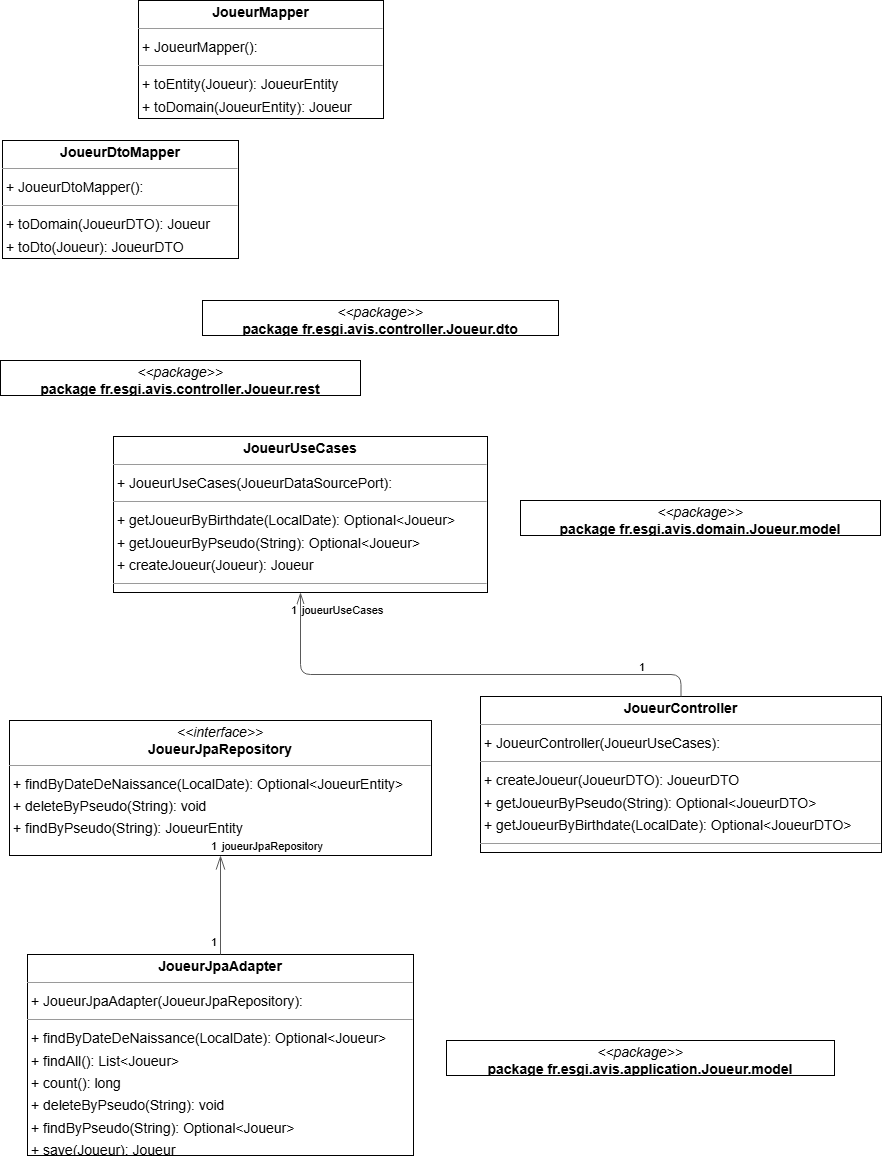

The diagram above was exported from draw.io. Its source (the exported page's mxGraphModel, read from the mxfile embedded in the PNG):
<mxGraphModel dx="1834" dy="1138" grid="1" gridSize="10" guides="1" tooltips="1" connect="1" arrows="1" fold="1" page="0" pageScale="1" pageWidth="827" pageHeight="1169" background="none" math="0" shadow="0">
  <root>
    <mxCell id="0" />
    <mxCell id="1" parent="0" />
    <mxCell id="node9" value="&lt;p style=&quot;margin:0px;margin-top:4px;text-align:center;&quot;&gt;&lt;b&gt;JoueurController&lt;/b&gt;&lt;/p&gt;&lt;hr size=&quot;1&quot;/&gt;&lt;p style=&quot;margin:0 0 0 4px;line-height:1.6;&quot;&gt;+ JoueurController(JoueurUseCases): &lt;/p&gt;&lt;hr size=&quot;1&quot;/&gt;&lt;p style=&quot;margin:0 0 0 4px;line-height:1.6;&quot;&gt;+ createJoueur(JoueurDTO): JoueurDTO&lt;br/&gt;+ getJoueurByPseudo(String): Optional&amp;lt;JoueurDTO&amp;gt;&lt;br/&gt;+ getJoueurByBirthdate(LocalDate): Optional&amp;lt;JoueurDTO&amp;gt;&lt;/p&gt;&lt;hr size=&quot;1&quot;/&gt;&lt;p style=&quot;margin:0 0 0 4px;line-height:1.6;&quot;&gt; allJoueurs: List&amp;lt;JoueurDTO&amp;gt;&lt;/p&gt;" style="verticalAlign=top;align=left;overflow=fill;fontSize=14;fontFamily=Helvetica;html=1;rounded=0;shadow=0;comic=0;labelBackgroundColor=none;strokeWidth=1;" parent="1" vertex="1">
      <mxGeometry x="269" y="596" width="401" height="156" as="geometry" />
    </mxCell>
    <mxCell id="node7" value="&lt;p style=&quot;margin:0px;margin-top:4px;text-align:center;&quot;&gt;&lt;b&gt;JoueurDtoMapper&lt;/b&gt;&lt;/p&gt;&lt;hr size=&quot;1&quot;/&gt;&lt;p style=&quot;margin:0 0 0 4px;line-height:1.6;&quot;&gt;+ JoueurDtoMapper(): &lt;/p&gt;&lt;hr size=&quot;1&quot;/&gt;&lt;p style=&quot;margin:0 0 0 4px;line-height:1.6;&quot;&gt;+ toDomain(JoueurDTO): Joueur&lt;br/&gt;+ toDto(Joueur): JoueurDTO&lt;/p&gt;" style="verticalAlign=top;align=left;overflow=fill;fontSize=14;fontFamily=Helvetica;html=1;rounded=0;shadow=0;comic=0;labelBackgroundColor=none;strokeWidth=1;" parent="1" vertex="1">
      <mxGeometry x="-209" y="40" width="236" height="118" as="geometry" />
    </mxCell>
    <mxCell id="node8" value="&lt;p style=&quot;margin:0px;margin-top:4px;text-align:center;&quot;&gt;&lt;b&gt;JoueurJpaAdapter&lt;/b&gt;&lt;/p&gt;&lt;hr size=&quot;1&quot;/&gt;&lt;p style=&quot;margin:0 0 0 4px;line-height:1.6;&quot;&gt;+ JoueurJpaAdapter(JoueurJpaRepository): &lt;/p&gt;&lt;hr size=&quot;1&quot;/&gt;&lt;p style=&quot;margin:0 0 0 4px;line-height:1.6;&quot;&gt;+ findByDateDeNaissance(LocalDate): Optional&amp;lt;Joueur&amp;gt;&lt;br/&gt;+ findAll(): List&amp;lt;Joueur&amp;gt;&lt;br/&gt;+ count(): long&lt;br/&gt;+ deleteByPseudo(String): void&lt;br/&gt;+ findByPseudo(String): Optional&amp;lt;Joueur&amp;gt;&lt;br/&gt;+ save(Joueur): Joueur&lt;/p&gt;" style="verticalAlign=top;align=left;overflow=fill;fontSize=14;fontFamily=Helvetica;html=1;rounded=0;shadow=0;comic=0;labelBackgroundColor=none;strokeWidth=1;" parent="1" vertex="1">
      <mxGeometry x="-184" y="854" width="386" height="201" as="geometry" />
    </mxCell>
    <mxCell id="node3" value="&lt;p style=&quot;margin:0px;margin-top:4px;text-align:center;&quot;&gt;&lt;i&gt;&amp;lt;&amp;lt;interface&amp;gt;&amp;gt;&lt;/i&gt;&lt;br/&gt;&lt;b&gt;JoueurJpaRepository&lt;/b&gt;&lt;/p&gt;&lt;hr size=&quot;1&quot;/&gt;&lt;p style=&quot;margin:0 0 0 4px;line-height:1.6;&quot;&gt;+ findByDateDeNaissance(LocalDate): Optional&amp;lt;JoueurEntity&amp;gt;&lt;br/&gt;+ deleteByPseudo(String): void&lt;br/&gt;+ findByPseudo(String): JoueurEntity&lt;/p&gt;" style="verticalAlign=top;align=left;overflow=fill;fontSize=14;fontFamily=Helvetica;html=1;rounded=0;shadow=0;comic=0;labelBackgroundColor=none;strokeWidth=1;" parent="1" vertex="1">
      <mxGeometry x="-202" y="620" width="422" height="135" as="geometry" />
    </mxCell>
    <mxCell id="node4" value="&lt;p style=&quot;margin:0px;margin-top:4px;text-align:center;&quot;&gt;&lt;b&gt;JoueurMapper&lt;/b&gt;&lt;/p&gt;&lt;hr size=&quot;1&quot;/&gt;&lt;p style=&quot;margin:0 0 0 4px;line-height:1.6;&quot;&gt;+ JoueurMapper(): &lt;/p&gt;&lt;hr size=&quot;1&quot;/&gt;&lt;p style=&quot;margin:0 0 0 4px;line-height:1.6;&quot;&gt;+ toEntity(Joueur): JoueurEntity&lt;br/&gt;+ toDomain(JoueurEntity): Joueur&lt;/p&gt;" style="verticalAlign=top;align=left;overflow=fill;fontSize=14;fontFamily=Helvetica;html=1;rounded=0;shadow=0;comic=0;labelBackgroundColor=none;strokeWidth=1;" parent="1" vertex="1">
      <mxGeometry x="-73" y="-100" width="245" height="118" as="geometry" />
    </mxCell>
    <mxCell id="node2" value="&lt;p style=&quot;margin:0px;margin-top:4px;text-align:center;&quot;&gt;&lt;b&gt;JoueurUseCases&lt;/b&gt;&lt;/p&gt;&lt;hr size=&quot;1&quot;/&gt;&lt;p style=&quot;margin:0 0 0 4px;line-height:1.6;&quot;&gt;+ JoueurUseCases(JoueurDataSourcePort): &lt;/p&gt;&lt;hr size=&quot;1&quot;/&gt;&lt;p style=&quot;margin:0 0 0 4px;line-height:1.6;&quot;&gt;+ getJoueurByBirthdate(LocalDate): Optional&amp;lt;Joueur&amp;gt;&lt;br/&gt;+ getJoueurByPseudo(String): Optional&amp;lt;Joueur&amp;gt;&lt;br/&gt;+ createJoueur(Joueur): Joueur&lt;/p&gt;&lt;hr size=&quot;1&quot;/&gt;&lt;p style=&quot;margin:0 0 0 4px;line-height:1.6;&quot;&gt; allJoueurs: List&amp;lt;Joueur&amp;gt;&lt;/p&gt;" style="verticalAlign=top;align=left;overflow=fill;fontSize=14;fontFamily=Helvetica;html=1;rounded=0;shadow=0;comic=0;labelBackgroundColor=none;strokeWidth=1;" parent="1" vertex="1">
      <mxGeometry x="-98" y="336" width="374" height="156" as="geometry" />
    </mxCell>
    <mxCell id="node0" value="&lt;p style=&quot;margin:0px;margin-top:4px;text-align:center;&quot;&gt;&lt;i&gt;&amp;lt;&amp;lt;package&amp;gt;&amp;gt;&lt;/i&gt;&lt;br/&gt;&lt;b&gt;package  fr.esgi.avis.application.Joueur.model&lt;/b&gt;&lt;/p&gt;&lt;hr size=&quot;1&quot;/&gt;" style="verticalAlign=top;align=left;overflow=fill;fontSize=14;fontFamily=Helvetica;html=1;rounded=0;shadow=0;comic=0;labelBackgroundColor=none;strokeWidth=1;" parent="1" vertex="1">
      <mxGeometry x="235" y="940" width="388" height="35" as="geometry" />
    </mxCell>
    <mxCell id="node5" value="&lt;p style=&quot;margin:0px;margin-top:4px;text-align:center;&quot;&gt;&lt;i&gt;&amp;lt;&amp;lt;package&amp;gt;&amp;gt;&lt;/i&gt;&lt;br/&gt;&lt;b&gt;package  fr.esgi.avis.controller.Joueur.dto&lt;/b&gt;&lt;/p&gt;&lt;hr size=&quot;1&quot;/&gt;" style="verticalAlign=top;align=left;overflow=fill;fontSize=14;fontFamily=Helvetica;html=1;rounded=0;shadow=0;comic=0;labelBackgroundColor=none;strokeWidth=1;" parent="1" vertex="1">
      <mxGeometry x="-9" y="200" width="356" height="35" as="geometry" />
    </mxCell>
    <mxCell id="node6" value="&lt;p style=&quot;margin:0px;margin-top:4px;text-align:center;&quot;&gt;&lt;i&gt;&amp;lt;&amp;lt;package&amp;gt;&amp;gt;&lt;/i&gt;&lt;br/&gt;&lt;b&gt;package  fr.esgi.avis.controller.Joueur.rest&lt;/b&gt;&lt;/p&gt;&lt;hr size=&quot;1&quot;/&gt;" style="verticalAlign=top;align=left;overflow=fill;fontSize=14;fontFamily=Helvetica;html=1;rounded=0;shadow=0;comic=0;labelBackgroundColor=none;strokeWidth=1;" parent="1" vertex="1">
      <mxGeometry x="-211" y="260" width="360" height="35" as="geometry" />
    </mxCell>
    <mxCell id="node1" value="&lt;p style=&quot;margin:0px;margin-top:4px;text-align:center;&quot;&gt;&lt;i&gt;&amp;lt;&amp;lt;package&amp;gt;&amp;gt;&lt;/i&gt;&lt;br/&gt;&lt;b&gt;package  fr.esgi.avis.domain.Joueur.model&lt;/b&gt;&lt;/p&gt;&lt;hr size=&quot;1&quot;/&gt;" style="verticalAlign=top;align=left;overflow=fill;fontSize=14;fontFamily=Helvetica;html=1;rounded=0;shadow=0;comic=0;labelBackgroundColor=none;strokeWidth=1;" parent="1" vertex="1">
      <mxGeometry x="309" y="400" width="360" height="35" as="geometry" />
    </mxCell>
    <mxCell id="edge1" value="" style="html=1;rounded=1;edgeStyle=orthogonalEdgeStyle;dashed=0;startArrow=diamondThinstartSize=12;endArrow=openThin;endSize=12;strokeColor=#595959;exitX=0.500;exitY=0.000;exitDx=0;exitDy=0;entryX=0.500;entryY=1.000;entryDx=0;entryDy=0;" parent="1" source="node9" target="node2" edge="1">
      <mxGeometry width="50" height="50" relative="1" as="geometry">
        <Array as="points">
          <mxPoint x="469" y="574" />
          <mxPoint x="89" y="574" />
        </Array>
      </mxGeometry>
    </mxCell>
    <mxCell id="label6" value="1" style="edgeLabel;resizable=0;html=1;align=left;verticalAlign=top;strokeColor=default;" parent="edge1" vertex="1" connectable="0">
      <mxGeometry x="426" y="554" as="geometry" />
    </mxCell>
    <mxCell id="label10" value="1" style="edgeLabel;resizable=0;html=1;align=left;verticalAlign=top;strokeColor=default;" parent="edge1" vertex="1" connectable="0">
      <mxGeometry x="78" y="497" as="geometry" />
    </mxCell>
    <mxCell id="label11" value="joueurUseCases" style="edgeLabel;resizable=0;html=1;align=left;verticalAlign=top;strokeColor=default;" parent="edge1" vertex="1" connectable="0">
      <mxGeometry x="89" y="497" as="geometry" />
    </mxCell>
    <mxCell id="edge0" value="" style="html=1;rounded=1;edgeStyle=orthogonalEdgeStyle;dashed=0;startArrow=diamondThinstartSize=12;endArrow=openThin;endSize=12;strokeColor=#595959;exitX=0.500;exitY=0.000;exitDx=0;exitDy=0;entryX=0.500;entryY=1.000;entryDx=0;entryDy=0;" parent="1" source="node8" target="node3" edge="1">
      <mxGeometry width="50" height="50" relative="1" as="geometry">
        <Array as="points" />
      </mxGeometry>
    </mxCell>
    <mxCell id="label0" value="1" style="edgeLabel;resizable=0;html=1;align=left;verticalAlign=top;strokeColor=default;" parent="edge0" vertex="1" connectable="0">
      <mxGeometry x="-2" y="829" as="geometry" />
    </mxCell>
    <mxCell id="label4" value="1" style="edgeLabel;resizable=0;html=1;align=left;verticalAlign=top;strokeColor=default;" parent="edge0" vertex="1" connectable="0">
      <mxGeometry x="-2" y="733" as="geometry" />
    </mxCell>
    <mxCell id="label5" value="joueurJpaRepository" style="edgeLabel;resizable=0;html=1;align=left;verticalAlign=top;strokeColor=default;" parent="edge0" vertex="1" connectable="0">
      <mxGeometry x="9" y="733" as="geometry" />
    </mxCell>
  </root>
</mxGraphModel>